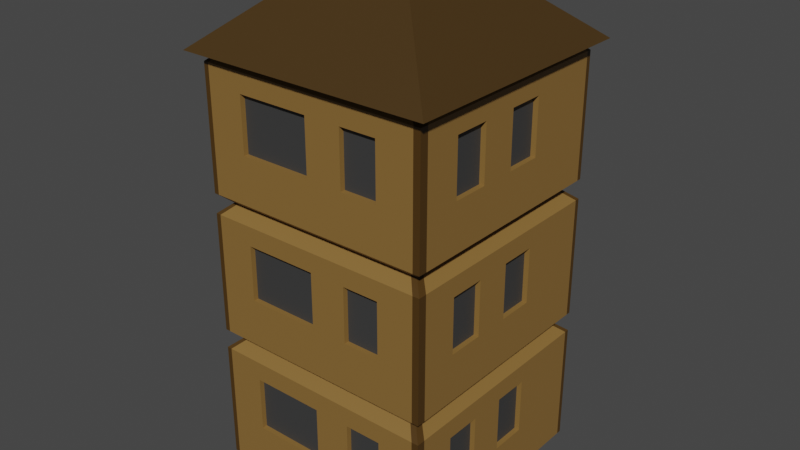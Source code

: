 # Source: Building3.blend  (saved by Blender 2.91.10; exported with 4.5.12 LTS)
import bpy
from mathutils import Matrix  # noqa: F401  (used for matrix-valued properties, if any)

bpy.ops.wm.read_factory_settings(use_empty=True)
scene = bpy.context.scene
scene.name = 'Scene'

# ---- collections
col_collection = bpy.data.collections.new('Collection'); scene.collection.children.link(col_collection)

# ---- materials (node trees are filled in below, after node groups)
mat_material_001 = bpy.data.materials.new('Material.001')
mat_material_001.use_transparent_shadow = False
mat_material_002 = bpy.data.materials.new('Material.002')
mat_material_002.use_transparent_shadow = False
mat_material_003 = bpy.data.materials.new('Material.003')
mat_material_003.use_transparent_shadow = False
mat_material_004 = bpy.data.materials.new('Material.004')
mat_material_004.use_transparent_shadow = False

# ---- material node trees
mat_material_001.use_nodes = True; mat_material_001.node_tree.nodes.clear()
_N = mat_material_001.node_tree.nodes; _L = mat_material_001.node_tree.links
n0 = _N.new('ShaderNodeBsdfPrincipled'); n0.name = 'Principled BSDF'; n0.location = (10, 300)
n0.distribution = 'GGX'
n0.subsurface_method = 'BURLEY'
n0.inputs[0].default_value = (0.2462, 0.1355, 0.03552, 1.0)
n0.inputs[3].default_value = 1.45
n0.inputs[27].default_value = (0.0, 0.0, 0.0, 1.0)
n0.inputs[28].default_value = 1.0
n1 = _N.new('ShaderNodeOutputMaterial'); n1.name = 'Material Output'; n1.location = (300, 300)
_L.new(n0.outputs[0], n1.inputs[0])
n1.is_active_output = True
mat_material_002.use_nodes = True; mat_material_002.node_tree.nodes.clear()
_N = mat_material_002.node_tree.nodes; _L = mat_material_002.node_tree.links
n0 = _N.new('ShaderNodeBsdfPrincipled'); n0.name = 'Principled BSDF'; n0.location = (10, 300)
n0.distribution = 'GGX'
n0.subsurface_method = 'BURLEY'
n0.inputs[0].default_value = (0.06998, 0.034, 0.004761, 1.0)
n0.inputs[3].default_value = 1.45
n0.inputs[27].default_value = (0.0, 0.0, 0.0, 1.0)
n0.inputs[28].default_value = 1.0
n1 = _N.new('ShaderNodeOutputMaterial'); n1.name = 'Material Output'; n1.location = (300, 300)
_L.new(n0.outputs[0], n1.inputs[0])
n1.is_active_output = True
mat_material_003.use_nodes = True; mat_material_003.node_tree.nodes.clear()
_N = mat_material_003.node_tree.nodes; _L = mat_material_003.node_tree.links
n0 = _N.new('ShaderNodeBsdfPrincipled'); n0.name = 'Principled BSDF'; n0.location = (10, 300)
n0.distribution = 'GGX'
n0.subsurface_method = 'BURLEY'
n0.inputs[0].default_value = (0.04445, 0.04445, 0.04445, 1.0)
n0.inputs[3].default_value = 1.45
n0.inputs[27].default_value = (0.0, 0.0, 0.0, 1.0)
n0.inputs[28].default_value = 1.0
n1 = _N.new('ShaderNodeOutputMaterial'); n1.name = 'Material Output'; n1.location = (300, 300)
_L.new(n0.outputs[0], n1.inputs[0])
n1.is_active_output = True
mat_material_004.use_nodes = True; mat_material_004.node_tree.nodes.clear()
_N = mat_material_004.node_tree.nodes; _L = mat_material_004.node_tree.links
n0 = _N.new('ShaderNodeBsdfPrincipled'); n0.name = 'Principled BSDF'; n0.location = (10, 300)
n0.distribution = 'GGX'
n0.subsurface_method = 'BURLEY'
n0.inputs[0].default_value = (0.0578, 0.03045, 0.006088, 1.0)
n0.inputs[3].default_value = 1.45
n0.inputs[27].default_value = (0.0, 0.0, 0.0, 1.0)
n0.inputs[28].default_value = 1.0
n1 = _N.new('ShaderNodeOutputMaterial'); n1.name = 'Material Output'; n1.location = (300, 300)
_L.new(n0.outputs[0], n1.inputs[0])
n1.is_active_output = True

# ---- world
world_world = bpy.data.worlds.new('World'); scene.world = world_world
world_world.use_nodes = True; world_world.node_tree.nodes.clear()
_N = world_world.node_tree.nodes; _L = world_world.node_tree.links
n0 = _N.new('ShaderNodeOutputWorld'); n0.name = 'World Output'; n0.location = (300, 300)
n1 = _N.new('ShaderNodeBackground'); n1.name = 'Background'; n1.location = (10, 300)
n1.inputs[0].default_value = (0.05088, 0.05088, 0.05088, 1.0)
_L.new(n1.outputs[0], n0.inputs[0])
n0.is_active_output = True
world_world.color = (0.05088, 0.05088, 0.05088)
world_world.use_sun_shadow = False
world_world.sun_shadow_jitter_overblur = 0.0

# ---- meshes
me_cube_001 = bpy.data.meshes.new('Cube.001')
me_cube_001.from_pydata([(-4.05, -4.05, -4.5), (-4.05, -4.05, 1.0), (-4.05, 4.05, -4.5), (-4.05, 4.05, 1.0), (4.05, -4.05, -4.5), (4.05, -4.05, 1.0), (4.05, 4.05, -4.5), (4.05, 4.05, 1.0), (4.05, -3.752, 1.0), (4.05, -3.752, -4.5), (-4.05, -3.752, 1.0), (-4.05, -3.752, -4.5), (-4.5, -4.5, 0.6165), (-4.5, -4.5, -4.116), (-4.5, 4.5, -4.116), (-4.5, 4.5, 0.6165), (4.5, 4.5, -4.116), (4.5, 4.5, 0.6165), (4.5, -4.5, -4.116), (4.5, -4.5, 0.6165), (4.5, -4.169, 0.6165), (4.5, -4.169, -4.116), (-4.5, -4.169, 0.6165), (-4.5, -4.169, -4.116), (-3.874, 4.05, -4.5), (-3.874, 4.05, 1.0), (-3.874, -4.05, -4.5), (-3.874, -4.05, 1.0), (-4.305, -4.5, 0.6165), (-4.305, -4.5, -4.116), (-4.305, 4.5, 0.6165), (-4.305, 4.5, -4.116), (-3.874, -3.752, 1.0), (-3.874, -3.752, -4.5), (3.811, 4.05, 1.0), (3.811, -4.05, -4.5), (4.235, -4.5, -4.116), (4.235, 4.5, 0.6165), (3.811, -3.752, 1.0), (3.811, 4.05, -4.5), (3.811, -4.05, 1.0), (4.235, -4.5, 0.6165), (4.235, 4.5, -4.116), (3.811, -3.752, -4.5), (-4.05, 3.884, 1.0), (-4.5, 4.315, -4.116), (4.5, 4.315, 0.6165), (4.05, 3.884, -4.5), (4.05, 3.884, 1.0), (-4.05, 3.884, -4.5), (4.5, 4.315, -4.116), (-4.5, 4.315, 0.6165), (-3.874, 3.884, -4.5), (-3.874, 3.884, 1.0), (3.811, 3.884, 1.0), (3.811, 3.884, -4.5), (4.5, -4.169, -0.1312), (-4.5, -4.169, -0.1312), (4.5, -4.5, -0.1312), (-4.5, -4.5, -0.1312), (4.5, 4.5, -0.1312), (-4.5, 4.5, -0.1312), (-4.305, 4.5, -0.1312), (-4.305, -4.5, -0.1312), (4.235, -4.5, -0.1312), (4.235, 4.5, -0.1312), (4.5, 4.315, -0.1312), (-4.5, 4.315, -0.1312), (4.5, -4.169, -2.284), (-4.5, -4.169, -2.284), (-4.5, -4.5, -2.284), (-4.305, 4.5, -2.284), (-4.305, -4.5, -2.284), (4.235, -4.5, -2.284), (4.235, 4.5, -2.284), (4.5, 4.315, -2.284), (-4.5, 4.315, -2.284), (4.5, -4.5, -2.284), (4.5, 4.5, -2.284), (-4.5, 4.5, -2.284), (2.53, 4.05, -4.5), (1.249, 4.05, -4.5), (-0.03143, 4.05, -4.5), (-1.312, 4.05, -4.5), (-2.593, 4.05, -4.5), (2.53, -4.05, 1.0), (1.249, -4.05, 1.0), (-0.03143, -4.05, 1.0), (-1.312, -4.05, 1.0), (-2.593, -4.05, 1.0), (2.812, -4.5, 0.6165), (1.388, -4.5, 0.6165), (-0.03492, -4.5, 0.6165), (-1.458, -4.5, 0.6165), (-2.881, -4.5, 0.6165), (2.812, 4.5, -4.116), (1.388, 4.5, -4.116), (-0.03492, 4.5, -4.116), (-1.458, 4.5, -4.116), (-2.881, 4.5, -4.116), (2.53, -3.752, -4.5), (1.249, -3.752, -4.5), (-0.03143, -3.752, -4.5), (-1.312, -3.752, -4.5), (-2.593, -3.752, -4.5), (-2.593, 4.05, 1.0), (-1.312, 4.05, 1.0), (-0.03143, 4.05, 1.0), (1.249, 4.05, 1.0), (2.53, 4.05, 1.0), (-2.593, -4.05, -4.5), (-1.312, -4.05, -4.5), (-0.03143, -4.05, -4.5), (1.249, -4.05, -4.5), (2.53, -4.05, -4.5), (-2.881, -4.5, -4.116), (-1.458, -4.5, -4.116), (-0.03492, -4.5, -4.116), (1.388, -4.5, -4.116), (2.812, -4.5, -4.116), (-2.881, 4.5, 0.6165), (-1.458, 4.5, 0.6165), (-0.03492, 4.5, 0.6165), (1.388, 4.5, 0.6165), (2.812, 4.5, 0.6165), (-2.593, -3.752, 1.0), (-1.312, -3.752, 1.0), (-0.03143, -3.752, 1.0), (1.249, -3.752, 1.0), (2.53, -3.752, 1.0), (2.53, 3.884, -4.5), (1.249, 3.884, -4.5), (-0.03143, 3.884, -4.5), (-1.312, 3.884, -4.5), (-2.593, 3.884, -4.5), (-2.593, 3.884, 1.0), (-1.312, 3.884, 1.0), (-0.03143, 3.884, 1.0), (1.249, 3.884, 1.0), (2.53, 3.884, 1.0), (2.812, 4.5, -0.1312), (1.388, 4.5, -0.1312), (-0.03492, 4.5, -0.1312), (-1.458, 4.5, -0.1312), (-2.881, 4.5, -0.1312), (-2.881, -4.5, -0.1312), (-1.458, -4.5, -0.1312), (-0.03492, -4.5, -0.1312), (1.388, -4.5, -0.1312), (2.812, -4.5, -0.1312), (2.812, 4.5, -2.284), (1.388, 4.5, -2.284), (-0.03492, 4.5, -2.284), (-1.458, 4.5, -2.284), (-2.881, 4.5, -2.284), (-2.881, -4.5, -2.284), (-1.458, -4.5, -2.284), (-0.03492, -4.5, -2.284), (1.388, -4.5, -2.284), (2.812, -4.5, -2.284), (-4.5, 2.901, -4.116), (-4.5, 1.487, -4.116), (-4.5, 0.0732, -4.116), (-4.5, -1.341, -4.116), (-4.5, -2.755, -4.116), (4.5, 2.901, 0.6165), (4.5, 1.487, 0.6165), (4.5, 0.0732, 0.6165), (4.5, -1.341, 0.6165), (4.5, -2.755, 0.6165), (4.05, 2.611, 1.0), (4.05, 1.338, 1.0), (4.05, 0.06588, 1.0), (4.05, -1.207, 1.0), (4.05, -2.479, 1.0), (-4.05, 2.611, -4.5), (-4.05, 1.338, -4.5), (-4.05, 0.06588, -4.5), (-4.05, -1.207, -4.5), (-4.05, -2.479, -4.5), (-3.874, 2.611, -4.5), (-3.874, 1.338, -4.5), (-3.874, 0.06588, -4.5), (-3.874, -1.207, -4.5), (-3.874, -2.479, -4.5), (-3.874, 2.611, 1.0), (-3.874, 1.338, 1.0), (-3.874, 0.06588, 1.0), (-3.874, -1.207, 1.0), (-3.874, -2.479, 1.0), (3.811, 2.611, 1.0), (3.811, 1.338, 1.0), (3.811, 0.06588, 1.0), (3.811, -1.207, 1.0), (3.811, -2.479, 1.0), (3.811, 2.611, -4.5), (3.811, 1.338, -4.5), (3.811, 0.06588, -4.5), (3.811, -1.207, -4.5), (3.811, -2.479, -4.5), (-4.05, -2.479, 1.0), (-4.05, -1.207, 1.0), (-4.05, 0.06588, 1.0), (-4.05, 1.338, 1.0), (-4.05, 2.611, 1.0), (4.05, -2.479, -4.5), (4.05, -1.207, -4.5), (4.05, 0.06588, -4.5), (4.05, 1.338, -4.5), (4.05, 2.611, -4.5), (4.5, -2.755, -4.116), (4.5, -1.341, -4.116), (4.5, 0.0732, -4.116), (4.5, 1.487, -4.116), (4.5, 2.901, -4.116), (-4.5, -2.755, 0.6165), (-4.5, -1.341, 0.6165), (-4.5, 0.0732, 0.6165), (-4.5, 1.487, 0.6165), (-4.5, 2.901, 0.6165), (-4.5, 2.901, -0.1312), (-4.5, 1.487, -0.1312), (-4.5, 0.0732, -0.1312), (-4.5, -1.341, -0.1312), (-4.5, -2.755, -0.1312), (4.5, -2.755, -0.1312), (4.5, -1.341, -0.1312), (4.5, 0.0732, -0.1312), (4.5, 1.487, -0.1312), (4.5, 2.901, -0.1312), (-4.5, 2.901, -2.284), (-4.5, 1.487, -2.284), (-4.5, 0.0732, -2.284), (-4.5, -1.341, -2.284), (-4.5, -2.755, -2.284), (4.5, -2.755, -2.284), (4.5, -1.341, -2.284), (4.5, 0.0732, -2.284), (4.5, 1.487, -2.284), (4.5, 2.901, -2.284), (-2.593, 2.611, -4.5), (-2.593, 1.338, -4.5), (-2.593, 0.06588, -4.5), (-2.593, -1.207, -4.5), (-2.593, -2.479, -4.5), (-1.312, 2.611, -4.5), (-1.312, 1.338, -4.5), (-1.312, 0.06588, -4.5), (-1.312, -1.207, -4.5), (-1.312, -2.479, -4.5), (-0.03143, 2.611, -4.5), (-0.03143, 1.338, -4.5), (-0.03143, 0.06588, -4.5), (-0.03143, -1.207, -4.5), (-0.03143, -2.479, -4.5), (1.249, 2.611, -4.5), (1.249, 1.338, -4.5), (1.249, 0.06588, -4.5), (1.249, -1.207, -4.5), (1.249, -2.479, -4.5), (2.53, 2.611, -4.5), (2.53, 1.338, -4.5), (2.53, 0.06588, -4.5), (2.53, -1.207, -4.5), (2.53, -2.479, -4.5), (2.53, 2.611, 1.0), (2.53, 1.338, 1.0), (2.53, 0.06588, 1.0), (2.53, -1.207, 1.0), (2.53, -2.479, 1.0), (1.249, 2.611, 1.0), (1.249, 1.338, 1.0), (1.249, 0.06588, 1.0), (1.249, -1.207, 1.0), (1.249, -2.479, 1.0), (-0.03143, 2.611, 1.0), (-0.03143, 1.338, 1.0), (-0.03143, 0.06588, 1.0), (-0.03143, -1.207, 1.0), (-0.03143, -2.479, 1.0), (-1.312, 2.611, 1.0), (-1.312, 1.338, 1.0), (-1.312, 0.06588, 1.0), (-1.312, -1.207, 1.0), (-1.312, -2.479, 1.0), (-2.593, 2.611, 1.0), (-2.593, 1.338, 1.0), (-2.593, 0.06588, 1.0), (-2.593, -1.207, 1.0), (-2.593, -2.479, 1.0), (4.3, -2.755, -0.1312), (4.3, -1.341, -0.1312), (4.3, 0.0732, -0.1312), (4.3, 1.487, -0.1312), (4.3, -2.755, -2.284), (4.3, -1.341, -2.284), (4.3, 0.0732, -2.284), (4.3, 1.487, -2.284), (-2.881, 4.3, -0.1312), (-4.305, 4.3, -0.1312), (-4.305, 4.3, -2.284), (4.235, 4.3, -0.1312), (4.235, 4.3, -2.284), (-2.881, 4.3, -2.284), (2.812, 4.3, -0.1312), (1.388, 4.3, -0.1312), (-0.03492, 4.3, -0.1312), (2.812, 4.3, -2.284), (1.388, 4.3, -2.284), (-0.03492, 4.3, -2.284), (-4.3, 1.487, -0.1312), (-4.3, 0.0732, -0.1312), (-4.3, -1.341, -0.1312), (-4.3, -2.755, -0.1312), (-4.3, 1.487, -2.284), (-4.3, 0.0732, -2.284), (-4.3, -1.341, -2.284), (-4.3, -2.755, -2.284), (-2.881, -4.3, -0.1312), (-1.458, -4.3, -0.1312), (-0.03492, -4.3, -0.1312), (1.388, -4.3, -0.1312), (2.812, -4.3, -0.1312), (-2.881, -4.3, -2.284), (-1.458, -4.3, -2.284), (-0.03492, -4.3, -2.284), (1.388, -4.3, -2.284), (2.812, -4.3, -2.284)], [], [(26, 29, 13, 0), (9, 21, 18, 4), (70, 69, 23, 13), (49, 45, 14, 2), (43, 9, 4, 35), (32, 10, 1, 27), (39, 42, 16, 6), (20, 8, 5, 19), (37, 34, 7, 17), (51, 44, 3, 15), (72, 70, 13, 29), (68, 77, 18, 21), (74, 78, 16, 42), (76, 79, 14, 45), (28, 27, 1, 12), (235, 68, 21, 210), (12, 1, 10, 22), (169, 174, 8, 20), (189, 200, 10, 32), (199, 205, 9, 43), (0, 13, 23, 11), (205, 210, 21, 9), (179, 184, 33, 11), (289, 189, 32, 125), (94, 89, 27, 28), (79, 71, 31, 14), (155, 72, 29, 115), (15, 3, 25, 30), (2, 14, 31, 24), (125, 32, 27, 89), (11, 33, 26, 0), (110, 115, 29, 26), (4, 18, 36, 35), (8, 38, 40, 5), (77, 73, 36, 18), (19, 5, 40, 41), (174, 194, 38, 8), (264, 199, 43, 100), (150, 74, 42, 95), (124, 109, 34, 37), (80, 95, 42, 39), (100, 43, 35, 114), (80, 39, 55, 130), (7, 34, 54, 48), (105, 25, 53, 135), (2, 24, 52, 49), (6, 16, 50, 47), (39, 6, 47, 55), (25, 3, 44, 53), (17, 7, 48, 46), (78, 75, 50, 16), (230, 76, 45, 160), (219, 204, 44, 51), (175, 160, 45, 49), (219, 51, 67, 220), (17, 46, 66, 60), (124, 37, 65, 140), (19, 41, 64, 58), (94, 28, 63, 145), (15, 30, 62, 61), (169, 20, 56, 225), (51, 15, 61, 67), (37, 17, 60, 65), (20, 19, 58, 56), (28, 12, 59, 63), (12, 22, 57, 59), (220, 67, 76, 230), (60, 66, 75, 78), (62, 144, 298, 299), (58, 64, 73, 77), (145, 63, 72, 155), (61, 62, 71, 79), (225, 56, 68, 235), (67, 61, 79, 76), (65, 60, 78, 74), (56, 58, 77, 68), (63, 59, 70, 72), (59, 57, 69, 70), (64, 149, 159, 73), (149, 148, 321, 322), (148, 147, 157, 158), (158, 159, 327, 326), (157, 147, 320, 325), (144, 154, 303, 298), (144, 143, 153, 154), (143, 142, 152, 153), (141, 151, 308, 305), (141, 140, 150, 151), (41, 90, 149, 64), (90, 91, 148, 149), (91, 92, 147, 148), (92, 93, 146, 147), (93, 94, 145, 146), (30, 120, 144, 62), (120, 121, 143, 144), (121, 122, 142, 143), (122, 123, 141, 142), (123, 124, 140, 141), (34, 109, 139, 54), (109, 108, 138, 139), (108, 107, 137, 138), (107, 106, 136, 137), (106, 105, 135, 136), (24, 84, 134, 52), (84, 83, 133, 134), (83, 82, 132, 133), (82, 81, 131, 132), (81, 80, 130, 131), (33, 104, 110, 26), (104, 103, 111, 110), (103, 102, 112, 111), (102, 101, 113, 112), (101, 100, 114, 113), (24, 31, 99, 84), (84, 99, 98, 83), (83, 98, 97, 82), (82, 97, 96, 81), (81, 96, 95, 80), (30, 25, 105, 120), (120, 105, 106, 121), (121, 106, 107, 122), (122, 107, 108, 123), (123, 108, 109, 124), (71, 154, 99, 31), (154, 153, 98, 99), (153, 152, 97, 98), (152, 151, 96, 97), (151, 150, 95, 96), (184, 244, 104, 33), (244, 249, 103, 104), (249, 254, 102, 103), (254, 259, 101, 102), (259, 264, 100, 101), (35, 36, 119, 114), (114, 119, 118, 113), (113, 118, 117, 112), (112, 117, 116, 111), (111, 116, 115, 110), (38, 129, 85, 40), (129, 128, 86, 85), (128, 127, 87, 86), (127, 126, 88, 87), (126, 125, 89, 88), (73, 159, 119, 36), (159, 158, 118, 119), (158, 157, 117, 118), (157, 156, 116, 117), (156, 155, 115, 116), (41, 40, 85, 90), (90, 85, 86, 91), (91, 86, 87, 92), (92, 87, 88, 93), (93, 88, 89, 94), (194, 269, 129, 38), (269, 274, 128, 129), (274, 279, 127, 128), (279, 284, 126, 127), (284, 289, 125, 126), (136, 135, 285, 280), (280, 285, 286, 281), (281, 286, 287, 282), (282, 287, 288, 283), (283, 288, 289, 284), (137, 136, 280, 275), (275, 280, 281, 276), (276, 281, 282, 277), (277, 282, 283, 278), (278, 283, 284, 279), (138, 137, 275, 270), (270, 275, 276, 271), (271, 276, 277, 272), (272, 277, 278, 273), (273, 278, 279, 274), (139, 138, 270, 265), (265, 270, 271, 266), (266, 271, 272, 267), (267, 272, 273, 268), (268, 273, 274, 269), (54, 139, 265, 190), (190, 265, 266, 191), (191, 266, 267, 192), (192, 267, 268, 193), (193, 268, 269, 194), (131, 130, 260, 255), (255, 260, 261, 256), (256, 261, 262, 257), (257, 262, 263, 258), (258, 263, 264, 259), (132, 131, 255, 250), (250, 255, 256, 251), (251, 256, 257, 252), (252, 257, 258, 253), (253, 258, 259, 254), (133, 132, 250, 245), (245, 250, 251, 246), (246, 251, 252, 247), (247, 252, 253, 248), (248, 253, 254, 249), (134, 133, 245, 240), (240, 245, 246, 241), (241, 246, 247, 242), (242, 247, 248, 243), (243, 248, 249, 244), (52, 134, 240, 180), (180, 240, 241, 181), (181, 241, 242, 182), (182, 242, 243, 183), (183, 243, 244, 184), (66, 229, 239, 75), (229, 228, 238, 239), (238, 228, 293, 297), (227, 226, 236, 237), (236, 226, 291, 295), (57, 224, 234, 69), (224, 223, 312, 313), (223, 222, 232, 233), (234, 224, 313, 317), (221, 220, 230, 231), (46, 165, 229, 66), (165, 166, 228, 229), (166, 167, 227, 228), (167, 168, 226, 227), (168, 169, 225, 226), (22, 215, 224, 57), (215, 216, 223, 224), (216, 217, 222, 223), (217, 218, 221, 222), (218, 219, 220, 221), (11, 23, 164, 179), (179, 164, 163, 178), (178, 163, 162, 177), (177, 162, 161, 176), (176, 161, 160, 175), (22, 10, 200, 215), (215, 200, 201, 216), (216, 201, 202, 217), (217, 202, 203, 218), (218, 203, 204, 219), (69, 234, 164, 23), (234, 233, 163, 164), (233, 232, 162, 163), (232, 231, 161, 162), (231, 230, 160, 161), (130, 55, 195, 260), (260, 195, 196, 261), (261, 196, 197, 262), (262, 197, 198, 263), (263, 198, 199, 264), (48, 54, 190, 170), (170, 190, 191, 171), (171, 191, 192, 172), (172, 192, 193, 173), (173, 193, 194, 174), (135, 53, 185, 285), (285, 185, 186, 286), (286, 186, 187, 287), (287, 187, 188, 288), (288, 188, 189, 289), (49, 52, 180, 175), (175, 180, 181, 176), (176, 181, 182, 177), (177, 182, 183, 178), (178, 183, 184, 179), (47, 50, 214, 209), (209, 214, 213, 208), (208, 213, 212, 207), (207, 212, 211, 206), (206, 211, 210, 205), (55, 47, 209, 195), (195, 209, 208, 196), (196, 208, 207, 197), (197, 207, 206, 198), (198, 206, 205, 199), (53, 44, 204, 185), (185, 204, 203, 186), (186, 203, 202, 187), (187, 202, 201, 188), (188, 201, 200, 189), (46, 48, 170, 165), (165, 170, 171, 166), (166, 171, 172, 167), (167, 172, 173, 168), (168, 173, 174, 169), (75, 239, 214, 50), (239, 238, 213, 214), (238, 237, 212, 213), (237, 236, 211, 212), (236, 235, 210, 211), (293, 292, 296, 297), (291, 290, 294, 295), (237, 238, 297, 296), (235, 236, 295, 294), (225, 235, 294, 290), (227, 237, 296, 292), (228, 227, 292, 293), (226, 225, 290, 291), (304, 301, 302, 307), (299, 298, 303, 300), (306, 305, 308, 309), (154, 71, 300, 303), (150, 140, 304, 307), (151, 152, 309, 308), (142, 141, 305, 306), (152, 142, 306, 309), (74, 150, 307, 302), (140, 65, 301, 304), (65, 74, 302, 301), (71, 62, 299, 300), (313, 312, 316, 317), (311, 310, 314, 315), (222, 221, 310, 311), (221, 231, 314, 310), (223, 233, 316, 312), (233, 234, 317, 316), (231, 232, 315, 314), (232, 222, 311, 315), (322, 321, 326, 327), (320, 319, 324, 325), (319, 318, 323, 324), (155, 156, 324, 323), (146, 145, 318, 319), (159, 149, 322, 327), (156, 157, 325, 324), (145, 155, 323, 318), (147, 146, 319, 320), (148, 158, 326, 321)])
me_cube_001.polygons.foreach_set('material_index', [1, 1, 1, 1, 1, 1, 1, 1, 1, 1, 1, 1, 1, 1, 1, 0, 1, 0, 1, 1, 1, 0, 1, 0, 0, 1, 0, 1, 1, 1, 1, 0, 1, 1, 1, 1, 1, 0, 0, 0, 0, 1, 1, 1, 1, 1, 1, 1, 1, 1, 1, 0, 0, 0, 0, 1, 0, 1, 0, 1, 0, 1, 1, 1, 1, 1, 0, 1, 0, 1, 0, 1, 0, 1, 1, 1, 1, 1, 0, 0, 0, 0, 0, 0, 0, 0, 0, 0, 0, 0, 0, 0, 0, 0, 0, 0, 0, 0, 1, 1, 1, 1, 1, 1, 1, 1, 1, 1, 1, 1, 1, 1, 1, 0, 0, 0, 0, 0, 0, 0, 0, 0, 0, 0, 0, 0, 0, 0, 0, 0, 0, 0, 0, 0, 0, 0, 0, 0, 1, 1, 1, 1, 1, 0, 0, 0, 0, 0, 0, 0, 0, 0, 0, 0, 0, 0, 0, 0, 0, 0, 0, 0, 0, 0, 0, 0, 0, 0, 0, 0, 0, 0, 0, 0, 0, 0, 0, 0, 0, 0, 0, 0, 0, 0, 0, 0, 0, 0, 0, 0, 0, 0, 0, 0, 0, 0, 0, 0, 0, 0, 0, 0, 0, 0, 0, 0, 0, 0, 0, 0, 0, 0, 0, 0, 0, 0, 0, 0, 0, 0, 0, 0, 0, 0, 0, 0, 0, 0, 0, 0, 0, 0, 0, 0, 0, 0, 0, 0, 0, 0, 0, 0, 0, 0, 0, 0, 0, 0, 1, 1, 1, 1, 1, 0, 0, 0, 0, 0, 1, 1, 1, 1, 1, 0, 0, 0, 0, 0, 1, 1, 1, 1, 1, 1, 1, 1, 1, 1, 0, 0, 0, 0, 0, 0, 0, 0, 0, 0, 2, 2, 0, 0, 0, 0, 0, 0, 2, 2, 2, 0, 0, 0, 0, 0, 0, 0, 1, 1, 2, 2, 0, 0, 0, 0, 0, 0, 2, 2, 2, 0, 0, 0, 0, 0, 0, 0])
_uv = me_cube_001.uv_layers.new(name='UVMap')
_uv.uv.foreach_set('vector', [0.375, 0.9946, 0.3924, 0.9946, 0.3924, 1.0, 0.375, 1.0, 0.375, 0.7408, 0.3924, 0.7408, 0.3924, 0.75, 0.375, 0.75, 0.4757, 0.0, 0.4757, 0.009204, 0.3924, 0.009204, 0.3924, 0.0, 0.375, 0.2449, 0.3924, 0.2449, 0.3924, 0.25, 0.375, 0.25, 0.3676, 0.7408, 0.375, 0.7408, 0.375, 0.75, 0.3676, 0.75, 0.8696, 0.7408, 0.875, 0.7408, 0.875, 0.75, 0.8696, 0.75, 0.375, 0.4926, 0.3924, 0.4926, 0.3924, 0.5, 0.375, 0.5, 0.6076, 0.7408, 0.625, 0.7408, 0.625, 0.75, 0.6076, 0.75, 0.6076, 0.4926, 0.625, 0.4926, 0.625, 0.5, 0.6076, 0.5, 0.6076, 0.2449, 0.625, 0.2449, 0.625, 0.25, 0.6076, 0.25, 0.4757, 0.9946, 0.4757, 1.0, 0.3924, 1.0, 0.3924, 0.9946, 0.4757, 0.7408, 0.4757, 0.75, 0.3924, 0.75, 0.3924, 0.7408, 0.4757, 0.4926, 0.4757, 0.5, 0.3924, 0.5, 0.3924, 0.4926, 0.4757, 0.2449, 0.4757, 0.25, 0.3924, 0.25, 0.3924, 0.2449, 0.6076, 0.9946, 0.625, 0.9946, 0.625, 1.0, 0.6076, 1.0, 0.4757, 0.7015, 0.4757, 0.7408, 0.3924, 0.7408, 0.3924, 0.7015, 0.6076, 0.0, 0.625, 0.0, 0.625, 0.009204, 0.6076, 0.009204, 0.6076, 0.7015, 0.625, 0.7015, 0.625, 0.7408, 0.6076, 0.7408, 0.8696, 0.7015, 0.875, 0.7015, 0.875, 0.7408, 0.8696, 0.7408, 0.3676, 0.7015, 0.375, 0.7015, 0.375, 0.7408, 0.3676, 0.7408, 0.375, 0.0, 0.3924, 0.0, 0.3924, 0.009204, 0.375, 0.009204, 0.375, 0.7015, 0.3924, 0.7015, 0.3924, 0.7408, 0.375, 0.7408, 0.125, 0.7015, 0.1304, 0.7015, 0.1304, 0.7408, 0.125, 0.7408, 0.83, 0.7015, 0.8696, 0.7015, 0.8696, 0.7408, 0.83, 0.7408, 0.6076, 0.955, 0.625, 0.955, 0.625, 0.9946, 0.6076, 0.9946, 0.4757, 0.25, 0.4757, 0.2554, 0.3924, 0.2554, 0.3924, 0.25, 0.4757, 0.955, 0.4757, 0.9946, 0.3924, 0.9946, 0.3924, 0.955, 0.6076, 0.25, 0.625, 0.25, 0.625, 0.2554, 0.6076, 0.2554, 0.375, 0.25, 0.3924, 0.25, 0.3924, 0.2554, 0.375, 0.2554, 0.83, 0.7408, 0.8696, 0.7408, 0.8696, 0.75, 0.83, 0.75, 0.125, 0.7408, 0.1304, 0.7408, 0.1304, 0.75, 0.125, 0.75, 0.375, 0.955, 0.3924, 0.955, 0.3924, 0.9946, 0.375, 0.9946, 0.375, 0.75, 0.3924, 0.75, 0.3924, 0.7574, 0.375, 0.7574, 0.625, 0.7408, 0.6324, 0.7408, 0.6324, 0.75, 0.625, 0.75, 0.4757, 0.75, 0.4757, 0.7574, 0.3924, 0.7574, 0.3924, 0.75, 0.6076, 0.75, 0.625, 0.75, 0.625, 0.7574, 0.6076, 0.7574, 0.625, 0.7015, 0.6324, 0.7015, 0.6324, 0.7408, 0.625, 0.7408, 0.3281, 0.7015, 0.3676, 0.7015, 0.3676, 0.7408, 0.3281, 0.7408, 0.4757, 0.4531, 0.4757, 0.4926, 0.3924, 0.4926, 0.3924, 0.4531, 0.6076, 0.4531, 0.625, 0.4531, 0.625, 0.4926, 0.6076, 0.4926, 0.375, 0.4531, 0.3924, 0.4531, 0.3924, 0.4926, 0.375, 0.4926, 0.3281, 0.7408, 0.3676, 0.7408, 0.3676, 0.75, 0.3281, 0.75, 0.3281, 0.5, 0.3676, 0.5, 0.3676, 0.5051, 0.3281, 0.5051, 0.625, 0.5, 0.6324, 0.5, 0.6324, 0.5051, 0.625, 0.5051, 0.83, 0.5, 0.8696, 0.5, 0.8696, 0.5051, 0.83, 0.5051, 0.125, 0.5, 0.1304, 0.5, 0.1304, 0.5051, 0.125, 0.5051, 0.375, 0.5, 0.3924, 0.5, 0.3924, 0.5051, 0.375, 0.5051, 0.3676, 0.5, 0.375, 0.5, 0.375, 0.5051, 0.3676, 0.5051, 0.8696, 0.5, 0.875, 0.5, 0.875, 0.5051, 0.8696, 0.5051, 0.6076, 0.5, 0.625, 0.5, 0.625, 0.5051, 0.6076, 0.5051, 0.4757, 0.5, 0.4757, 0.5051, 0.3924, 0.5051, 0.3924, 0.5, 0.4757, 0.2056, 0.4757, 0.2449, 0.3924, 0.2449, 0.3924, 0.2056, 0.6076, 0.2056, 0.625, 0.2056, 0.625, 0.2449, 0.6076, 0.2449, 0.375, 0.2056, 0.3924, 0.2056, 0.3924, 0.2449, 0.375, 0.2449, 0.6076, 0.2056, 0.6076, 0.2449, 0.5736, 0.2449, 0.5736, 0.2056, 0.6076, 0.5, 0.6076, 0.5051, 0.5736, 0.5051, 0.5736, 0.5, 0.6076, 0.4531, 0.6076, 0.4926, 0.5736, 0.4926, 0.5736, 0.4531, 0.6076, 0.75, 0.6076, 0.7574, 0.5736, 0.7574, 0.5736, 0.75, 0.6076, 0.955, 0.6076, 0.9946, 0.5736, 0.9946, 0.5736, 0.955, 0.6076, 0.25, 0.6076, 0.2554, 0.5736, 0.2554, 0.5736, 0.25, 0.6076, 0.7015, 0.6076, 0.7408, 0.5736, 0.7408, 0.5736, 0.7015, 0.6076, 0.2449, 0.6076, 0.25, 0.5736, 0.25, 0.5736, 0.2449, 0.6076, 0.4926, 0.6076, 0.5, 0.5736, 0.5, 0.5736, 0.4926, 0.6076, 0.7408, 0.6076, 0.75, 0.5736, 0.75, 0.5736, 0.7408, 0.6076, 0.9946, 0.6076, 1.0, 0.5736, 1.0, 0.5736, 0.9946, 0.6076, 0.0, 0.6076, 0.009204, 0.5736, 0.009204, 0.5736, 0.0, 0.5736, 0.2056, 0.5736, 0.2449, 0.4757, 0.2449, 0.4757, 0.2056, 0.5736, 0.5, 0.5736, 0.5051, 0.4757, 0.5051, 0.4757, 0.5, 0.5736, 0.2554, 0.5736, 0.295, 0.5736, 0.295, 0.5736, 0.2554, 0.5736, 0.75, 0.5736, 0.7574, 0.4757, 0.7574, 0.4757, 0.75, 0.5736, 0.955, 0.5736, 0.9946, 0.4757, 0.9946, 0.4757, 0.955, 0.5736, 0.25, 0.5736, 0.2554, 0.4757, 0.2554, 0.4757, 0.25, 0.5736, 0.7015, 0.5736, 0.7408, 0.4757, 0.7408, 0.4757, 0.7015, 0.5736, 0.2449, 0.5736, 0.25, 0.4757, 0.25, 0.4757, 0.2449, 0.5736, 0.4926, 0.5736, 0.5, 0.4757, 0.5, 0.4757, 0.4926, 0.5736, 0.7408, 0.5736, 0.75, 0.4757, 0.75, 0.4757, 0.7408, 0.5736, 0.9946, 0.5736, 1.0, 0.4757, 1.0, 0.4757, 0.9946, 0.5736, 0.0, 0.5736, 0.009204, 0.4757, 0.009204, 0.4757, 0.0, 0.5736, 0.7574, 0.5736, 0.7969, 0.4757, 0.7969, 0.4757, 0.7574, 0.5736, 0.7969, 0.5736, 0.8364, 0.5736, 0.8364, 0.5736, 0.7969, 0.5736, 0.8364, 0.5736, 0.876, 0.4757, 0.876, 0.4757, 0.8364, 0.4757, 0.8364, 0.4757, 0.7969, 0.4757, 0.7969, 0.4757, 0.8364, 0.4757, 0.876, 0.5736, 0.876, 0.5736, 0.876, 0.4757, 0.876, 0.5736, 0.295, 0.4757, 0.295, 0.4757, 0.295, 0.5736, 0.295, 0.5736, 0.295, 0.5736, 0.3345, 0.4757, 0.3345, 0.4757, 0.295, 0.5736, 0.3345, 0.5736, 0.374, 0.4757, 0.374, 0.4757, 0.3345, 0.5736, 0.4136, 0.4757, 0.4136, 0.4757, 0.4136, 0.5736, 0.4136, 0.5736, 0.4136, 0.5736, 0.4531, 0.4757, 0.4531, 0.4757, 0.4136, 0.6076, 0.7574, 0.6076, 0.7969, 0.5736, 0.7969, 0.5736, 0.7574, 0.6076, 0.7969, 0.6076, 0.8364, 0.5736, 0.8364, 0.5736, 0.7969, 0.6076, 0.8364, 0.6076, 0.876, 0.5736, 0.876, 0.5736, 0.8364, 0.6076, 0.876, 0.6076, 0.9155, 0.5736, 0.9155, 0.5736, 0.876, 0.6076, 0.9155, 0.6076, 0.955, 0.5736, 0.955, 0.5736, 0.9155, 0.6076, 0.2554, 0.6076, 0.295, 0.5736, 0.295, 0.5736, 0.2554, 0.6076, 0.295, 0.6076, 0.3345, 0.5736, 0.3345, 0.5736, 0.295, 0.6076, 0.3345, 0.6076, 0.374, 0.5736, 0.374, 0.5736, 0.3345, 0.6076, 0.374, 0.6076, 0.4136, 0.5736, 0.4136, 0.5736, 0.374, 0.6076, 0.4136, 0.6076, 0.4531, 0.5736, 0.4531, 0.5736, 0.4136, 0.6324, 0.5, 0.6719, 0.5, 0.6719, 0.5051, 0.6324, 0.5051, 0.6719, 0.5, 0.7114, 0.5, 0.7114, 0.5051, 0.6719, 0.5051, 0.7114, 0.5, 0.751, 0.5, 0.751, 0.5051, 0.7114, 0.5051, 0.751, 0.5, 0.7905, 0.5, 0.7905, 0.5051, 0.751, 0.5051, 0.7905, 0.5, 0.83, 0.5, 0.83, 0.5051, 0.7905, 0.5051, 0.1304, 0.5, 0.17, 0.5, 0.17, 0.5051, 0.1304, 0.5051, 0.17, 0.5, 0.2095, 0.5, 0.2095, 0.5051, 0.17, 0.5051, 0.2095, 0.5, 0.249, 0.5, 0.249, 0.5051, 0.2095, 0.5051, 0.249, 0.5, 0.2886, 0.5, 0.2886, 0.5051, 0.249, 0.5051, 0.2886, 0.5, 0.3281, 0.5, 0.3281, 0.5051, 0.2886, 0.5051, 0.1304, 0.7408, 0.17, 0.7408, 0.17, 0.75, 0.1304, 0.75, 0.17, 0.7408, 0.2095, 0.7408, 0.2095, 0.75, 0.17, 0.75, 0.2095, 0.7408, 0.249, 0.7408, 0.249, 0.75, 0.2095, 0.75, 0.249, 0.7408, 0.2886, 0.7408, 0.2886, 0.75, 0.249, 0.75, 0.2886, 0.7408, 0.3281, 0.7408, 0.3281, 0.75, 0.2886, 0.75, 0.375, 0.2554, 0.3924, 0.2554, 0.3924, 0.295, 0.375, 0.295, 0.375, 0.295, 0.3924, 0.295, 0.3924, 0.3345, 0.375, 0.3345, 0.375, 0.3345, 0.3924, 0.3345, 0.3924, 0.374, 0.375, 0.374, 0.375, 0.374, 0.3924, 0.374, 0.3924, 0.4136, 0.375, 0.4136, 0.375, 0.4136, 0.3924, 0.4136, 0.3924, 0.4531, 0.375, 0.4531, 0.6076, 0.2554, 0.625, 0.2554, 0.625, 0.295, 0.6076, 0.295, 0.6076, 0.295, 0.625, 0.295, 0.625, 0.3345, 0.6076, 0.3345, 0.6076, 0.3345, 0.625, 0.3345, 0.625, 0.374, 0.6076, 0.374, 0.6076, 0.374, 0.625, 0.374, 0.625, 0.4136, 0.6076, 0.4136, 0.6076, 0.4136, 0.625, 0.4136, 0.625, 0.4531, 0.6076, 0.4531, 0.4757, 0.2554, 0.4757, 0.295, 0.3924, 0.295, 0.3924, 0.2554, 0.4757, 0.295, 0.4757, 0.3345, 0.3924, 0.3345, 0.3924, 0.295, 0.4757, 0.3345, 0.4757, 0.374, 0.3924, 0.374, 0.3924, 0.3345, 0.4757, 0.374, 0.4757, 0.4136, 0.3924, 0.4136, 0.3924, 0.374, 0.4757, 0.4136, 0.4757, 0.4531, 0.3924, 0.4531, 0.3924, 0.4136, 0.1304, 0.7015, 0.17, 0.7015, 0.17, 0.7408, 0.1304, 0.7408, 0.17, 0.7015, 0.2095, 0.7015, 0.2095, 0.7408, 0.17, 0.7408, 0.2095, 0.7015, 0.249, 0.7015, 0.249, 0.7408, 0.2095, 0.7408, 0.249, 0.7015, 0.2886, 0.7015, 0.2886, 0.7408, 0.249, 0.7408, 0.2886, 0.7015, 0.3281, 0.7015, 0.3281, 0.7408, 0.2886, 0.7408, 0.375, 0.7574, 0.3924, 0.7574, 0.3924, 0.7969, 0.375, 0.7969, 0.375, 0.7969, 0.3924, 0.7969, 0.3924, 0.8364, 0.375, 0.8364, 0.375, 0.8364, 0.3924, 0.8364, 0.3924, 0.876, 0.375, 0.876, 0.375, 0.876, 0.3924, 0.876, 0.3924, 0.9155, 0.375, 0.9155, 0.375, 0.9155, 0.3924, 0.9155, 0.3924, 0.955, 0.375, 0.955, 0.6324, 0.7408, 0.6719, 0.7408, 0.6719, 0.75, 0.6324, 0.75, 0.6719, 0.7408, 0.7114, 0.7408, 0.7114, 0.75, 0.6719, 0.75, 0.7114, 0.7408, 0.751, 0.7408, 0.751, 0.75, 0.7114, 0.75, 0.751, 0.7408, 0.7905, 0.7408, 0.7905, 0.75, 0.751, 0.75, 0.7905, 0.7408, 0.83, 0.7408, 0.83, 0.75, 0.7905, 0.75, 0.4757, 0.7574, 0.4757, 0.7969, 0.3924, 0.7969, 0.3924, 0.7574, 0.4757, 0.7969, 0.4757, 0.8364, 0.3924, 0.8364, 0.3924, 0.7969, 0.4757, 0.8364, 0.4757, 0.876, 0.3924, 0.876, 0.3924, 0.8364, 0.4757, 0.876, 0.4757, 0.9155, 0.3924, 0.9155, 0.3924, 0.876, 0.4757, 0.9155, 0.4757, 0.955, 0.3924, 0.955, 0.3924, 0.9155, 0.6076, 0.7574, 0.625, 0.7574, 0.625, 0.7969, 0.6076, 0.7969, 0.6076, 0.7969, 0.625, 0.7969, 0.625, 0.8364, 0.6076, 0.8364, 0.6076, 0.8364, 0.625, 0.8364, 0.625, 0.876, 0.6076, 0.876, 0.6076, 0.876, 0.625, 0.876, 0.625, 0.9155, 0.6076, 0.9155, 0.6076, 0.9155, 0.625, 0.9155, 0.625, 0.955, 0.6076, 0.955, 0.6324, 0.7015, 0.6719, 0.7015, 0.6719, 0.7408, 0.6324, 0.7408, 0.6719, 0.7015, 0.7114, 0.7015, 0.7114, 0.7408, 0.6719, 0.7408, 0.7114, 0.7015, 0.751, 0.7015, 0.751, 0.7408, 0.7114, 0.7408, 0.751, 0.7015, 0.7905, 0.7015, 0.7905, 0.7408, 0.751, 0.7408, 0.7905, 0.7015, 0.83, 0.7015, 0.83, 0.7408, 0.7905, 0.7408, 0.7905, 0.5051, 0.83, 0.5051, 0.83, 0.5444, 0.7905, 0.5444, 0.7905, 0.5444, 0.83, 0.5444, 0.83, 0.5837, 0.7905, 0.5837, 0.7905, 0.5837, 0.83, 0.5837, 0.83, 0.623, 0.7905, 0.623, 0.7905, 0.623, 0.83, 0.623, 0.83, 0.6622, 0.7905, 0.6622, 0.7905, 0.6622, 0.83, 0.6622, 0.83, 0.7015, 0.7905, 0.7015, 0.751, 0.5051, 0.7905, 0.5051, 0.7905, 0.5444, 0.751, 0.5444, 0.751, 0.5444, 0.7905, 0.5444, 0.7905, 0.5837, 0.751, 0.5837, 0.751, 0.5837, 0.7905, 0.5837, 0.7905, 0.623, 0.751, 0.623, 0.751, 0.623, 0.7905, 0.623, 0.7905, 0.6622, 0.751, 0.6622, 0.751, 0.6622, 0.7905, 0.6622, 0.7905, 0.7015, 0.751, 0.7015, 0.7114, 0.5051, 0.751, 0.5051, 0.751, 0.5444, 0.7114, 0.5444, 0.7114, 0.5444, 0.751, 0.5444, 0.751, 0.5837, 0.7114, 0.5837, 0.7114, 0.5837, 0.751, 0.5837, 0.751, 0.623, 0.7114, 0.623, 0.7114, 0.623, 0.751, 0.623, 0.751, 0.6622, 0.7114, 0.6622, 0.7114, 0.6622, 0.751, 0.6622, 0.751, 0.7015, 0.7114, 0.7015, 0.6719, 0.5051, 0.7114, 0.5051, 0.7114, 0.5444, 0.6719, 0.5444, 0.6719, 0.5444, 0.7114, 0.5444, 0.7114, 0.5837, 0.6719, 0.5837, 0.6719, 0.5837, 0.7114, 0.5837, 0.7114, 0.623, 0.6719, 0.623, 0.6719, 0.623, 0.7114, 0.623, 0.7114, 0.6622, 0.6719, 0.6622, 0.6719, 0.6622, 0.7114, 0.6622, 0.7114, 0.7015, 0.6719, 0.7015, 0.6324, 0.5051, 0.6719, 0.5051, 0.6719, 0.5444, 0.6324, 0.5444, 0.6324, 0.5444, 0.6719, 0.5444, 0.6719, 0.5837, 0.6324, 0.5837, 0.6324, 0.5837, 0.6719, 0.5837, 0.6719, 0.623, 0.6324, 0.623, 0.6324, 0.623, 0.6719, 0.623, 0.6719, 0.6622, 0.6324, 0.6622, 0.6324, 0.6622, 0.6719, 0.6622, 0.6719, 0.7015, 0.6324, 0.7015, 0.2886, 0.5051, 0.3281, 0.5051, 0.3281, 0.5444, 0.2886, 0.5444, 0.2886, 0.5444, 0.3281, 0.5444, 0.3281, 0.5837, 0.2886, 0.5837, 0.2886, 0.5837, 0.3281, 0.5837, 0.3281, 0.623, 0.2886, 0.623, 0.2886, 0.623, 0.3281, 0.623, 0.3281, 0.6622, 0.2886, 0.6622, 0.2886, 0.6622, 0.3281, 0.6622, 0.3281, 0.7015, 0.2886, 0.7015, 0.249, 0.5051, 0.2886, 0.5051, 0.2886, 0.5444, 0.249, 0.5444, 0.249, 0.5444, 0.2886, 0.5444, 0.2886, 0.5837, 0.249, 0.5837, 0.249, 0.5837, 0.2886, 0.5837, 0.2886, 0.623, 0.249, 0.623, 0.249, 0.623, 0.2886, 0.623, 0.2886, 0.6622, 0.249, 0.6622, 0.249, 0.6622, 0.2886, 0.6622, 0.2886, 0.7015, 0.249, 0.7015, 0.2095, 0.5051, 0.249, 0.5051, 0.249, 0.5444, 0.2095, 0.5444, 0.2095, 0.5444, 0.249, 0.5444, 0.249, 0.5837, 0.2095, 0.5837, 0.2095, 0.5837, 0.249, 0.5837, 0.249, 0.623, 0.2095, 0.623, 0.2095, 0.623, 0.249, 0.623, 0.249, 0.6622, 0.2095, 0.6622, 0.2095, 0.6622, 0.249, 0.6622, 0.249, 0.7015, 0.2095, 0.7015, 0.17, 0.5051, 0.2095, 0.5051, 0.2095, 0.5444, 0.17, 0.5444, 0.17, 0.5444, 0.2095, 0.5444, 0.2095, 0.5837, 0.17, 0.5837, 0.17, 0.5837, 0.2095, 0.5837, 0.2095, 0.623, 0.17, 0.623, 0.17, 0.623, 0.2095, 0.623, 0.2095, 0.6622, 0.17, 0.6622, 0.17, 0.6622, 0.2095, 0.6622, 0.2095, 0.7015, 0.17, 0.7015, 0.1304, 0.5051, 0.17, 0.5051, 0.17, 0.5444, 0.1304, 0.5444, 0.1304, 0.5444, 0.17, 0.5444, 0.17, 0.5837, 0.1304, 0.5837, 0.1304, 0.5837, 0.17, 0.5837, 0.17, 0.623, 0.1304, 0.623, 0.1304, 0.623, 0.17, 0.623, 0.17, 0.6622, 0.1304, 0.6622, 0.1304, 0.6622, 0.17, 0.6622, 0.17, 0.7015, 0.1304, 0.7015, 0.5736, 0.5051, 0.5736, 0.5444, 0.4757, 0.5444, 0.4757, 0.5051, 0.5736, 0.5444, 0.5736, 0.5837, 0.4757, 0.5837, 0.4757, 0.5444, 0.4757, 0.5837, 0.5736, 0.5837, 0.5736, 0.5837, 0.4757, 0.5837, 0.5736, 0.623, 0.5736, 0.6622, 0.4757, 0.6622, 0.4757, 0.623, 0.4757, 0.6622, 0.5736, 0.6622, 0.5736, 0.6622, 0.4757, 0.6622, 0.5736, 0.009204, 0.5736, 0.04848, 0.4757, 0.04848, 0.4757, 0.009204, 0.5736, 0.04848, 0.5736, 0.08776, 0.5736, 0.08776, 0.5736, 0.04848, 0.5736, 0.08776, 0.5736, 0.127, 0.4757, 0.127, 0.4757, 0.08776, 0.4757, 0.04848, 0.5736, 0.04848, 0.5736, 0.04848, 0.4757, 0.04848, 0.5736, 0.1663, 0.5736, 0.2056, 0.4757, 0.2056, 0.4757, 0.1663, 0.6076, 0.5051, 0.6076, 0.5444, 0.5736, 0.5444, 0.5736, 0.5051, 0.6076, 0.5444, 0.6076, 0.5837, 0.5736, 0.5837, 0.5736, 0.5444, 0.6076, 0.5837, 0.6076, 0.623, 0.5736, 0.623, 0.5736, 0.5837, 0.6076, 0.623, 0.6076, 0.6622, 0.5736, 0.6622, 0.5736, 0.623, 0.6076, 0.6622, 0.6076, 0.7015, 0.5736, 0.7015, 0.5736, 0.6622, 0.6076, 0.009204, 0.6076, 0.04848, 0.5736, 0.04848, 0.5736, 0.009204, 0.6076, 0.04848, 0.6076, 0.08776, 0.5736, 0.08776, 0.5736, 0.04848, 0.6076, 0.08776, 0.6076, 0.127, 0.5736, 0.127, 0.5736, 0.08776, 0.6076, 0.127, 0.6076, 0.1663, 0.5736, 0.1663, 0.5736, 0.127, 0.6076, 0.1663, 0.6076, 0.2056, 0.5736, 0.2056, 0.5736, 0.1663, 0.375, 0.009204, 0.3924, 0.009204, 0.3924, 0.04848, 0.375, 0.04848, 0.375, 0.04848, 0.3924, 0.04848, 0.3924, 0.08776, 0.375, 0.08776, 0.375, 0.08776, 0.3924, 0.08776, 0.3924, 0.127, 0.375, 0.127, 0.375, 0.127, 0.3924, 0.127, 0.3924, 0.1663, 0.375, 0.1663, 0.375, 0.1663, 0.3924, 0.1663, 0.3924, 0.2056, 0.375, 0.2056, 0.6076, 0.009204, 0.625, 0.009204, 0.625, 0.04848, 0.6076, 0.04848, 0.6076, 0.04848, 0.625, 0.04848, 0.625, 0.08776, 0.6076, 0.08776, 0.6076, 0.08776, 0.625, 0.08776, 0.625, 0.127, 0.6076, 0.127, 0.6076, 0.127, 0.625, 0.127, 0.625, 0.1663, 0.6076, 0.1663, 0.6076, 0.1663, 0.625, 0.1663, 0.625, 0.2056, 0.6076, 0.2056, 0.4757, 0.009204, 0.4757, 0.04848, 0.3924, 0.04848, 0.3924, 0.009204, 0.4757, 0.04848, 0.4757, 0.08776, 0.3924, 0.08776, 0.3924, 0.04848, 0.4757, 0.08776, 0.4757, 0.127, 0.3924, 0.127, 0.3924, 0.08776, 0.4757, 0.127, 0.4757, 0.1663, 0.3924, 0.1663, 0.3924, 0.127, 0.4757, 0.1663, 0.4757, 0.2056, 0.3924, 0.2056, 0.3924, 0.1663, 0.3281, 0.5051, 0.3676, 0.5051, 0.3676, 0.5444, 0.3281, 0.5444, 0.3281, 0.5444, 0.3676, 0.5444, 0.3676, 0.5837, 0.3281, 0.5837, 0.3281, 0.5837, 0.3676, 0.5837, 0.3676, 0.623, 0.3281, 0.623, 0.3281, 0.623, 0.3676, 0.623, 0.3676, 0.6622, 0.3281, 0.6622, 0.3281, 0.6622, 0.3676, 0.6622, 0.3676, 0.7015, 0.3281, 0.7015, 0.625, 0.5051, 0.6324, 0.5051, 0.6324, 0.5444, 0.625, 0.5444, 0.625, 0.5444, 0.6324, 0.5444, 0.6324, 0.5837, 0.625, 0.5837, 0.625, 0.5837, 0.6324, 0.5837, 0.6324, 0.623, 0.625, 0.623, 0.625, 0.623, 0.6324, 0.623, 0.6324, 0.6622, 0.625, 0.6622, 0.625, 0.6622, 0.6324, 0.6622, 0.6324, 0.7015, 0.625, 0.7015, 0.83, 0.5051, 0.8696, 0.5051, 0.8696, 0.5444, 0.83, 0.5444, 0.83, 0.5444, 0.8696, 0.5444, 0.8696, 0.5837, 0.83, 0.5837, 0.83, 0.5837, 0.8696, 0.5837, 0.8696, 0.623, 0.83, 0.623, 0.83, 0.623, 0.8696, 0.623, 0.8696, 0.6622, 0.83, 0.6622, 0.83, 0.6622, 0.8696, 0.6622, 0.8696, 0.7015, 0.83, 0.7015, 0.125, 0.5051, 0.1304, 0.5051, 0.1304, 0.5444, 0.125, 0.5444, 0.125, 0.5444, 0.1304, 0.5444, 0.1304, 0.5837, 0.125, 0.5837, 0.125, 0.5837, 0.1304, 0.5837, 0.1304, 0.623, 0.125, 0.623, 0.125, 0.623, 0.1304, 0.623, 0.1304, 0.6622, 0.125, 0.6622, 0.125, 0.6622, 0.1304, 0.6622, 0.1304, 0.7015, 0.125, 0.7015, 0.375, 0.5051, 0.3924, 0.5051, 0.3924, 0.5444, 0.375, 0.5444, 0.375, 0.5444, 0.3924, 0.5444, 0.3924, 0.5837, 0.375, 0.5837, 0.375, 0.5837, 0.3924, 0.5837, 0.3924, 0.623, 0.375, 0.623, 0.375, 0.623, 0.3924, 0.623, 0.3924, 0.6622, 0.375, 0.6622, 0.375, 0.6622, 0.3924, 0.6622, 0.3924, 0.7015, 0.375, 0.7015, 0.3676, 0.5051, 0.375, 0.5051, 0.375, 0.5444, 0.3676, 0.5444, 0.3676, 0.5444, 0.375, 0.5444, 0.375, 0.5837, 0.3676, 0.5837, 0.3676, 0.5837, 0.375, 0.5837, 0.375, 0.623, 0.3676, 0.623, 0.3676, 0.623, 0.375, 0.623, 0.375, 0.6622, 0.3676, 0.6622, 0.3676, 0.6622, 0.375, 0.6622, 0.375, 0.7015, 0.3676, 0.7015, 0.8696, 0.5051, 0.875, 0.5051, 0.875, 0.5444, 0.8696, 0.5444, 0.8696, 0.5444, 0.875, 0.5444, 0.875, 0.5837, 0.8696, 0.5837, 0.8696, 0.5837, 0.875, 0.5837, 0.875, 0.623, 0.8696, 0.623, 0.8696, 0.623, 0.875, 0.623, 0.875, 0.6622, 0.8696, 0.6622, 0.8696, 0.6622, 0.875, 0.6622, 0.875, 0.7015, 0.8696, 0.7015, 0.6076, 0.5051, 0.625, 0.5051, 0.625, 0.5444, 0.6076, 0.5444, 0.6076, 0.5444, 0.625, 0.5444, 0.625, 0.5837, 0.6076, 0.5837, 0.6076, 0.5837, 0.625, 0.5837, 0.625, 0.623, 0.6076, 0.623, 0.6076, 0.623, 0.625, 0.623, 0.625, 0.6622, 0.6076, 0.6622, 0.6076, 0.6622, 0.625, 0.6622, 0.625, 0.7015, 0.6076, 0.7015, 0.4757, 0.5051, 0.4757, 0.5444, 0.3924, 0.5444, 0.3924, 0.5051, 0.4757, 0.5444, 0.4757, 0.5837, 0.3924, 0.5837, 0.3924, 0.5444, 0.4757, 0.5837, 0.4757, 0.623, 0.3924, 0.623, 0.3924, 0.5837, 0.4757, 0.623, 0.4757, 0.6622, 0.3924, 0.6622, 0.3924, 0.623, 0.4757, 0.6622, 0.4757, 0.7015, 0.3924, 0.7015, 0.3924, 0.6622, 0.5736, 0.5837, 0.5736, 0.623, 0.4757, 0.623, 0.4757, 0.5837, 0.5736, 0.6622, 0.5736, 0.7015, 0.4757, 0.7015, 0.4757, 0.6622, 0.4757, 0.623, 0.4757, 0.5837, 0.4757, 0.5837, 0.4757, 0.623, 0.4757, 0.7015, 0.4757, 0.6622, 0.4757, 0.6622, 0.4757, 0.7015, 0.5736, 0.7015, 0.4757, 0.7015, 0.4757, 0.7015, 0.5736, 0.7015, 0.5736, 0.623, 0.4757, 0.623, 0.4757, 0.623, 0.5736, 0.623, 0.5736, 0.5837, 0.5736, 0.623, 0.5736, 0.623, 0.5736, 0.5837, 0.5736, 0.6622, 0.5736, 0.7015, 0.5736, 0.7015, 0.5736, 0.6622, 0.5736, 0.4531, 0.5736, 0.4926, 0.4757, 0.4926, 0.4757, 0.4531, 0.5736, 0.2554, 0.5736, 0.295, 0.4757, 0.295, 0.4757, 0.2554, 0.5736, 0.374, 0.5736, 0.4136, 0.4757, 0.4136, 0.4757, 0.374, 0.4757, 0.295, 0.4757, 0.2554, 0.4757, 0.2554, 0.4757, 0.295, 0.4757, 0.4531, 0.5736, 0.4531, 0.5736, 0.4531, 0.4757, 0.4531, 0.4757, 0.4136, 0.4757, 0.374, 0.4757, 0.374, 0.4757, 0.4136, 0.5736, 0.374, 0.5736, 0.4136, 0.5736, 0.4136, 0.5736, 0.374, 0.4757, 0.374, 0.5736, 0.374, 0.5736, 0.374, 0.4757, 0.374, 0.4757, 0.4926, 0.4757, 0.4531, 0.4757, 0.4531, 0.4757, 0.4926, 0.5736, 0.4531, 0.5736, 0.4926, 0.5736, 0.4926, 0.5736, 0.4531, 0.5736, 0.4926, 0.4757, 0.4926, 0.4757, 0.4926, 0.5736, 0.4926, 0.4757, 0.2554, 0.5736, 0.2554, 0.5736, 0.2554, 0.4757, 0.2554, 0.5736, 0.04848, 0.5736, 0.08776, 0.4757, 0.08776, 0.4757, 0.04848, 0.5736, 0.127, 0.5736, 0.1663, 0.4757, 0.1663, 0.4757, 0.127, 0.5736, 0.127, 0.5736, 0.1663, 0.5736, 0.1663, 0.5736, 0.127, 0.5736, 0.1663, 0.4757, 0.1663, 0.4757, 0.1663, 0.5736, 0.1663, 0.5736, 0.08776, 0.4757, 0.08776, 0.4757, 0.08776, 0.5736, 0.08776, 0.4757, 0.08776, 0.4757, 0.04848, 0.4757, 0.04848, 0.4757, 0.08776, 0.4757, 0.1663, 0.4757, 0.127, 0.4757, 0.127, 0.4757, 0.1663, 0.4757, 0.127, 0.5736, 0.127, 0.5736, 0.127, 0.4757, 0.127, 0.5736, 0.7969, 0.5736, 0.8364, 0.4757, 0.8364, 0.4757, 0.7969, 0.5736, 0.876, 0.5736, 0.9155, 0.4757, 0.9155, 0.4757, 0.876, 0.5736, 0.9155, 0.5736, 0.955, 0.4757, 0.955, 0.4757, 0.9155, 0.4757, 0.955, 0.4757, 0.9155, 0.4757, 0.9155, 0.4757, 0.955, 0.5736, 0.9155, 0.5736, 0.955, 0.5736, 0.955, 0.5736, 0.9155, 0.4757, 0.7969, 0.5736, 0.7969, 0.5736, 0.7969, 0.4757, 0.7969, 0.4757, 0.9155, 0.4757, 0.876, 0.4757, 0.876, 0.4757, 0.9155, 0.5736, 0.955, 0.4757, 0.955, 0.4757, 0.955, 0.5736, 0.955, 0.5736, 0.876, 0.5736, 0.9155, 0.5736, 0.9155, 0.5736, 0.876, 0.5736, 0.8364, 0.4757, 0.8364, 0.4757, 0.8364, 0.5736, 0.8364])
me_cube_001.materials.append(mat_material_001)
me_cube_001.materials.append(mat_material_002)
me_cube_001.materials.append(mat_material_003)
me_cube_001.use_remesh_fix_poles = True
me_cube_001.use_remesh_preserve_attributes = False
me_cube_001.use_mirror_vertex_groups = False
me_cube_001.update()
me_cube_002 = bpy.data.meshes.new('Cube.002')
me_cube_002.from_pydata([(-4.95, -4.95, -4.5), (-1.096, -1.096, -1.275), (-4.95, 4.95, -4.5), (-1.096, 1.096, -1.275), (4.95, -4.95, -4.5), (1.096, -1.096, -1.275), (4.95, 4.95, -4.5), (1.096, 1.096, -1.275)], [], [(0, 1, 3, 2), (2, 3, 7, 6), (6, 7, 5, 4), (4, 5, 1, 0), (2, 6, 4, 0), (7, 3, 1, 5)])
_uv = me_cube_002.uv_layers.new(name='UVMap')
_uv.uv.foreach_set('vector', [0.375, 0.0, 0.625, 0.0, 0.625, 0.25, 0.375, 0.25, 0.375, 0.25, 0.625, 0.25, 0.625, 0.5, 0.375, 0.5, 0.375, 0.5, 0.625, 0.5, 0.625, 0.75, 0.375, 0.75, 0.375, 0.75, 0.625, 0.75, 0.625, 1.0, 0.375, 1.0, 0.125, 0.5, 0.375, 0.5, 0.375, 0.75, 0.125, 0.75, 0.625, 0.5, 0.875, 0.5, 0.875, 0.75, 0.625, 0.75])
me_cube_002.materials.append(mat_material_004)
me_cube_002.use_remesh_fix_poles = True
me_cube_002.use_remesh_preserve_attributes = False
me_cube_002.use_mirror_vertex_groups = False
me_cube_002.update()

# ---- objects
ob_cube = bpy.data.objects.new('Cube', me_cube_001)
ob_cube_001 = bpy.data.objects.new('Cube.001', me_cube_002)

# ---- transforms, parenting, visibility, modifiers, constraints
ob_cube.location = (0.0, 0.0, 0.0)
ob_cube.lineart.crease_threshold = 0.0
_m = ob_cube.modifiers.new('Array', 'ARRAY')
_m.count = 3
_m.relative_offset_displace = (0.0, 0.0, 1.0)
ob_cube_001.location = (0.0, 0.0, 16.5)
ob_cube_001.lineart.crease_threshold = 0.0

# ---- collection membership
col_collection.objects.link(ob_cube)
col_collection.objects.link(ob_cube_001)

# ---- scene / render settings (as saved in the file)
scene.frame_start = 1; scene.frame_end = 250; scene.frame_set(1)
scene.render.engine = 'BLENDER_EEVEE_NEXT'
scene.cycles.use_denoising = False
scene.cycles.samples = 128
scene.cycles.sampling_pattern = 'TABULATED_SOBOL'
scene.cycles.use_adaptive_sampling = False
scene.cycles.use_light_tree = False
scene.view_settings.view_transform = 'Filmic'
bpy.context.view_layer.update()

# ---- added for rendering (the .blend has no active camera and no usable light): camera, sun
cam_auto = bpy.data.cameras.new('AutoCamera')
cam_auto.lens = 50.0
cam_auto.sensor_width = 36.0
cam_auto.clip_end = 1000.0
ob_auto_camera = bpy.data.objects.new('AutoCamera', cam_auto)
scene.collection.objects.link(ob_auto_camera)
ob_auto_camera.location = (22.3803, -26.8564, 23.267)
ob_auto_camera.rotation_euler = (1.09748, -7.21219e-08, 0.694738)
scene.camera = ob_auto_camera
light_auto_sun = bpy.data.lights.new('AutoSun', 'SUN')
light_auto_sun.energy = 3.0
light_auto_sun.angle = 0.0523599
ob_auto_sun = bpy.data.objects.new('AutoSun', light_auto_sun)
scene.collection.objects.link(ob_auto_sun)
ob_auto_sun.rotation_euler = (0.872665, 0.174533, 0.523599)
bpy.context.view_layer.update()
